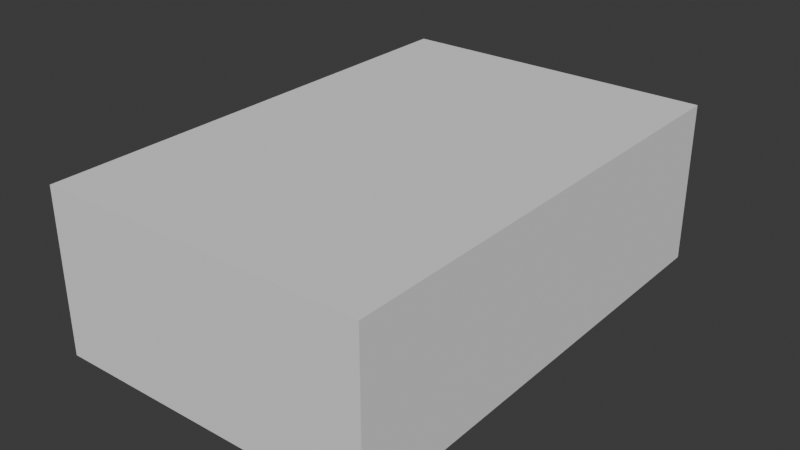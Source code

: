 # Source: week7.blend  (saved by Blender 5.0.119; exported with 4.5.12 LTS)
import bpy
from mathutils import Matrix  # noqa: F401  (used for matrix-valued properties, if any)

bpy.ops.wm.read_factory_settings(use_empty=True)
scene = bpy.context.scene
scene.name = 'Scene'

# ---- collections
col_collection = bpy.data.collections.new('Collection'); scene.collection.children.link(col_collection)

# ---- world
world_world = bpy.data.worlds.new('World'); scene.world = world_world
world_world.use_nodes = True; world_world.node_tree.nodes.clear()
_N = world_world.node_tree.nodes; _L = world_world.node_tree.links
n0 = _N.new('ShaderNodeOutputWorld'); n0.name = 'World Output'; n0.location = (200, 100)
n1 = _N.new('ShaderNodeBackground'); n1.name = 'Background'; n1.location = (-200, 100)
n1.inputs[0].default_value = (0.05088, 0.05088, 0.05088, 1.0)
_L.new(n1.outputs[0], n0.inputs[0])
n0.is_active_output = True
world_world.color = (0.05088, 0.05088, 0.05088)
world_world.sun_shadow_jitter_overblur = 0.0

# ---- meshes
me_cube_004 = bpy.data.meshes.new('Cube.004')
me_cube_004.from_pydata([(-1.0, -1.0, -1.0), (-1.0, -1.0, 1.0), (-1.0, 1.0, -1.0), (-1.0, 1.0, 1.0), (1.0, -1.0, -1.0), (1.0, -1.0, 1.0), (1.0, 1.0, -1.0), (1.0, 1.0, 1.0)], [], [(0, 1, 3, 2), (2, 3, 7, 6), (6, 7, 5, 4), (4, 5, 1, 0), (2, 6, 4, 0), (7, 3, 1, 5)])
_uv = me_cube_004.uv_layers.new(name='UVMap')
_uv.uv.foreach_set('vector', [0.375, 0.0, 0.625, 0.0, 0.625, 0.25, 0.375, 0.25, 0.375, 0.25, 0.625, 0.25, 0.625, 0.5, 0.375, 0.5, 0.375, 0.5, 0.625, 0.5, 0.625, 0.75, 0.375, 0.75, 0.375, 0.75, 0.625, 0.75, 0.625, 1.0, 0.375, 1.0, 0.125, 0.5, 0.375, 0.5, 0.375, 0.75, 0.125, 0.75, 0.625, 0.5, 0.875, 0.5, 0.875, 0.75, 0.625, 0.75])
me_cube_004.update()

# ---- objects
ob_cube = bpy.data.objects.new('Cube', me_cube_004)

# ---- transforms, parenting, visibility, modifiers, constraints
ob_cube.location = (0.0, 0.0, 0.0)
ob_cube.rotation_euler = (0.0, 0.0, 0.01745)
ob_cube.scale = (0.8, 1.2, 0.4)

# ---- collection membership
col_collection.objects.link(ob_cube)

# ---- scene / render settings (as saved in the file)
scene.frame_start = 1; scene.frame_end = 250; scene.frame_set(1)
scene.render.engine = 'BLENDER_EEVEE_NEXT'
scene.render.bake_bias = 0.0
scene.render.bake_samples = 0
scene.cycles.sampling_pattern = 'TABULATED_SOBOL'
scene.eevee.use_volume_custom_range = False
bpy.context.view_layer.update()

# ---- added for rendering (the .blend has no active camera and no usable light): camera, sun
cam_auto = bpy.data.cameras.new('AutoCamera')
cam_auto.lens = 50.0
cam_auto.sensor_width = 36.0
cam_auto.clip_end = 1000.0
ob_auto_camera = bpy.data.objects.new('AutoCamera', cam_auto)
scene.collection.objects.link(ob_auto_camera)
ob_auto_camera.location = (2.81062, -3.37274, 2.24849)
ob_auto_camera.rotation_euler = (1.09748, -7.21219e-08, 0.694738)
scene.camera = ob_auto_camera
light_auto_sun = bpy.data.lights.new('AutoSun', 'SUN')
light_auto_sun.energy = 3.0
light_auto_sun.angle = 0.0523599
ob_auto_sun = bpy.data.objects.new('AutoSun', light_auto_sun)
scene.collection.objects.link(ob_auto_sun)
ob_auto_sun.rotation_euler = (0.872665, 0.174533, 0.523599)
bpy.context.view_layer.update()
